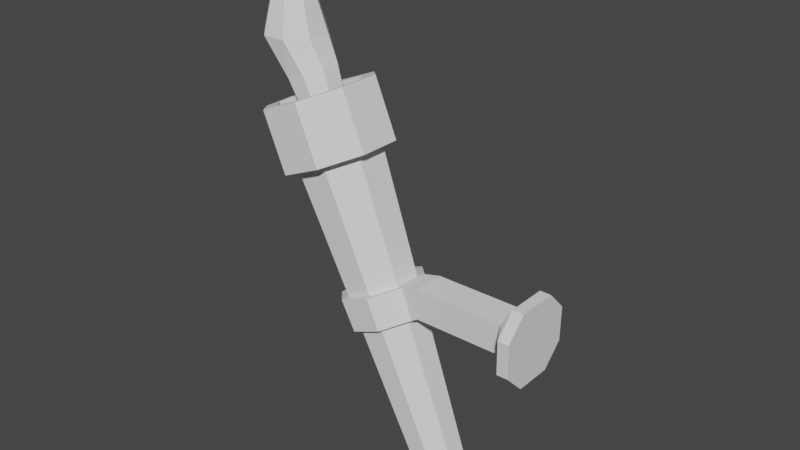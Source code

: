 # Source: wall-torch.blend  (saved by Blender 2.92.15; exported with 4.5.12 LTS)
import bpy
from mathutils import Matrix  # noqa: F401  (used for matrix-valued properties, if any)

bpy.ops.wm.read_factory_settings(use_empty=True)
scene = bpy.context.scene
scene.name = 'Scene'

# ---- world
world_world = bpy.data.worlds.new('World'); scene.world = world_world
world_world.use_nodes = True; world_world.node_tree.nodes.clear()
_N = world_world.node_tree.nodes; _L = world_world.node_tree.links
n0 = _N.new('ShaderNodeOutputWorld'); n0.name = 'World Output'; n0.location = (300, 300)
n1 = _N.new('ShaderNodeBackground'); n1.name = 'Background'; n1.location = (10, 300)
n1.inputs[0].default_value = (0.05088, 0.05088, 0.05088, 1.0)
_L.new(n1.outputs[0], n0.inputs[0])
n0.is_active_output = True
world_world.color = (0.05088, 0.05088, 0.05088)
world_world.use_sun_shadow = False
world_world.sun_shadow_jitter_overblur = 0.0

# ---- meshes
me_cylinder = bpy.data.meshes.new('Cylinder')
me_cylinder.from_pydata([(0.1433, 0.03087, 1.165), (-0.02182, 0.05361, 1.581), (0.1599, 0.01279, 1.172), (0.007132, 0.02221, 1.594), (0.1599, -0.01279, 1.172), (0.007132, -0.02221, 1.594), (0.1433, -0.03087, 1.165), (-0.02182, -0.05361, 1.581), (0.1197, -0.03087, 1.155), (-0.06275, -0.05361, 1.564), (0.103, -0.01279, 1.148), (-0.0917, -0.02221, 1.552), (0.103, 0.01279, 1.148), (-0.0917, 0.02221, 1.552), (0.1197, 0.03087, 1.155), (-0.06275, 0.05361, 1.564), (-0.02515, 0.02221, 1.67), (-0.0541, 0.05361, 1.658), (-0.02515, -0.02221, 1.67), (-0.0541, -0.05361, 1.658), (-0.09504, -0.05361, 1.641), (-0.124, -0.02221, 1.629), (-0.124, 0.02221, 1.629), (-0.09504, 0.05361, 1.641), (0.02285, 0.02927, 1.6), (-0.01531, 0.07066, 1.584), (0.02285, -0.02927, 1.6), (-0.01531, -0.07066, 1.584), (-0.06926, -0.07066, 1.561), (-0.1074, -0.02927, 1.545), (-0.1074, 0.02927, 1.545), (-0.06926, 0.07066, 1.561), (-0.009436, 0.02927, 1.677), (-0.04759, 0.07066, 1.661), (-0.009436, -0.02927, 1.677), (-0.04759, -0.07066, 1.661), (-0.1016, -0.07066, 1.638), (-0.1397, -0.02927, 1.622), (-0.1397, 0.02927, 1.622), (-0.1016, 0.07066, 1.638), (0.05779, 0.04264, 1.38), (0.04161, 0.04487, 1.421), (0.06584, 0.01859, 1.431), (0.08081, 0.01766, 1.39), (0.06584, -0.01859, 1.431), (0.08081, -0.01766, 1.39), (0.04161, -0.04487, 1.421), (0.05779, -0.04264, 1.38), (0.007347, -0.04487, 1.407), (0.02522, -0.04264, 1.367), (-0.01688, -0.01859, 1.397), (0.002195, -0.01766, 1.357), (-0.01688, 0.01859, 1.397), (0.002195, 0.01766, 1.357), (0.007347, 0.04487, 1.407), (0.02522, 0.04264, 1.367), (0.06163, 0.05213, 1.381), (0.04545, 0.05436, 1.422), (0.07481, 0.02252, 1.435), (0.08978, 0.02159, 1.393), (0.07481, -0.02252, 1.435), (0.08978, -0.02159, 1.393), (0.04545, -0.05436, 1.422), (0.06163, -0.05213, 1.381), (0.003943, -0.05436, 1.405), (0.02182, -0.05213, 1.365), (-0.02541, -0.02252, 1.392), (-0.006333, -0.02159, 1.353), (-0.02541, 0.02252, 1.392), (-0.006333, 0.02159, 1.353), (0.003943, 0.05436, 1.405), (0.02182, 0.05213, 1.365), (0.0987, 0.02252, 1.441), (0.0987, 0.02159, 1.399), (0.0987, -0.02252, 1.441), (0.0987, -0.02159, 1.399), (0.2253, 0.02252, 1.441), (0.2253, 0.02159, 1.399), (0.2253, -0.02252, 1.441), (0.2253, -0.02159, 1.399), (0.2559, 0.02551, 1.369), (0.2559, 0.05363, 1.397), (0.2559, 0.05466, 1.443), (0.2559, 0.02778, 1.471), (0.2317, 0.03613, 1.453), (0.2406, 0.02778, 1.471), (0.2406, 0.05466, 1.443), (0.2406, 0.05363, 1.397), (0.2406, 0.02551, 1.369), (0.2315, 0.03428, 1.387), (0.2406, -0.05466, 1.443), (0.2406, -0.02778, 1.471), (0.2317, -0.03613, 1.453), (0.2315, -0.03428, 1.387), (0.2406, -0.02551, 1.369), (0.2406, -0.05363, 1.397), (0.2559, -0.05466, 1.443), (0.2559, -0.02778, 1.471), (0.2559, -0.02551, 1.369), (0.2559, -0.05363, 1.397), (-0.04357, 0.02314, 1.601), (-0.03108, 0.009586, 1.606), (-0.03108, -0.009586, 1.606), (-0.04357, -0.02314, 1.601), (-0.06125, -0.02314, 1.593), (-0.07374, -0.009586, 1.588), (-0.07374, 0.009586, 1.588), (-0.06125, 0.02314, 1.593), (-0.07266, 0.01602, 1.718), (-0.09511, 0.03867, 1.718), (-0.07266, -0.01602, 1.718), (-0.09511, -0.03867, 1.718), (-0.1268, -0.03867, 1.718), (-0.1493, -0.01602, 1.718), (-0.1493, 0.01602, 1.718), (-0.1268, 0.03867, 1.718), (-0.1131, 0.01291, 1.661), (-0.09623, 0.03116, 1.668), (-0.09623, -0.03116, 1.668), (-0.1131, -0.01291, 1.661), (-0.0556, -0.01291, 1.685), (-0.07243, -0.03116, 1.678), (-0.07243, 0.03116, 1.678), (-0.0556, 0.01291, 1.685), (-0.08982, 0.01308, 1.767), (-0.1048, 0.02821, 1.767), (-0.08982, -0.0083, 1.767), (-0.1048, -0.02342, 1.767), (-0.126, -0.02342, 1.767), (-0.141, -0.0083, 1.767), (-0.141, 0.01308, 1.767), (-0.126, 0.02821, 1.767), (-0.06301, 0.00781, 1.864)], [], [(41, 1, 3, 42), (42, 3, 5, 44), (44, 5, 7, 46), (46, 7, 9, 48), (48, 9, 11, 50), (50, 11, 13, 52), (21, 22, 38, 37), (52, 13, 15, 54), (54, 15, 1, 41), (0, 2, 4, 6, 8, 10, 12, 14), (23, 22, 13, 15), (11, 9, 28, 29), (20, 21, 37, 36), (15, 13, 30, 31), (5, 3, 24, 26), (19, 20, 36, 35), (18, 19, 35, 34), (9, 7, 27, 28), (27, 26, 34, 35), (30, 29, 37, 38), (28, 27, 35, 36), (31, 30, 38, 39), (26, 24, 32, 34), (29, 28, 36, 37), (25, 31, 39, 33), (24, 25, 33, 32), (22, 23, 39, 38), (7, 5, 26, 27), (1, 15, 31, 25), (3, 1, 25, 24), (23, 17, 33, 39), (17, 16, 32, 33), (13, 11, 29, 30), (16, 18, 34, 32), (14, 55, 40, 0), (40, 55, 71, 56), (12, 53, 55, 14), (48, 50, 66, 64), (10, 51, 53, 12), (43, 40, 56, 59), (8, 49, 51, 10), (51, 49, 65, 67), (6, 47, 49, 8), (42, 44, 60, 58), (4, 45, 47, 6), (50, 52, 68, 66), (2, 43, 45, 4), (45, 43, 59, 61), (0, 40, 43, 2), (53, 51, 67, 69), (71, 70, 57, 56), (69, 68, 70, 71), (67, 66, 68, 69), (65, 64, 66, 67), (63, 62, 64, 65), (61, 60, 62, 63), (59, 58, 72, 73), (56, 57, 58, 59), (41, 42, 58, 57), (49, 47, 63, 65), (54, 41, 57, 70), (46, 48, 64, 62), (55, 53, 69, 71), (47, 45, 61, 63), (52, 54, 70, 68), (44, 46, 62, 60), (3, 1, 15, 13, 11, 9, 7, 5), (21, 20, 9, 11), (19, 18, 5, 7), (16, 17, 1, 3), (17, 23, 15, 1), (22, 21, 11, 13), (20, 19, 7, 9), (18, 16, 3, 5), (75, 73, 77, 79), (58, 60, 74, 72), (60, 61, 75, 74), (61, 59, 73, 75), (78, 79, 93, 95, 90, 92), (73, 72, 76, 77), (72, 74, 78, 76), (74, 75, 79, 78), (76, 78, 92, 91, 85, 84), (85, 91, 97, 83), (79, 77, 89, 88, 94, 93), (80, 81, 82, 83, 97, 96, 99, 98), (84, 85, 86), (87, 88, 89), (90, 91, 92), (93, 94, 95), (77, 76, 84, 86, 87, 89), (87, 86, 82, 81), (90, 95, 99, 96), (94, 88, 80, 98), (88, 87, 81, 80), (86, 85, 83, 82), (95, 94, 98, 99), (91, 90, 96, 97), (101, 102, 103, 104, 105, 106, 107, 100), (111, 110, 126, 127), (117, 116, 114, 115), (119, 118, 112, 113), (121, 120, 110, 111), (123, 122, 109, 108), (122, 117, 115, 109), (116, 119, 113, 114), (118, 121, 111, 112), (120, 123, 108, 110), (102, 101, 123, 120), (104, 103, 121, 118), (106, 105, 119, 116), (100, 107, 117, 122), (101, 100, 122, 123), (103, 102, 120, 121), (105, 104, 118, 119), (107, 106, 116, 117), (128, 127, 132), (108, 109, 125, 124), (109, 115, 131, 125), (114, 113, 129, 130), (112, 111, 127, 128), (110, 108, 124, 126), (115, 114, 130, 131), (113, 112, 128, 129), (126, 124, 132), (131, 130, 132), (129, 128, 132), (127, 126, 132), (124, 125, 132), (125, 131, 132), (130, 129, 132)])
_uv = me_cylinder.uv_layers.new(name='UVMap')
_uv.uv.foreach_set('vector', [1.0, 0.8079, 1.0, 1.0, 0.875, 1.0, 0.875, 0.8079, 0.875, 0.8079, 0.875, 1.0, 0.75, 1.0, 0.75, 0.8079, 0.75, 0.8079, 0.75, 1.0, 0.625, 1.0, 0.625, 0.8079, 0.625, 0.8079, 0.625, 1.0, 0.5, 1.0, 0.5, 0.8079, 0.5, 0.8079, 0.5, 1.0, 0.375, 1.0, 0.375, 0.8079, 0.375, 0.8079, 0.375, 1.0, 0.25, 1.0, 0.25, 0.8079, 0.08029, 0.08029, 0.01, 0.25, 0.01, 0.25, 0.08029, 0.08029, 0.25, 0.8079, 0.25, 1.0, 0.125, 1.0, 0.125, 0.8079, 0.125, 0.8079, 0.125, 1.0, 0.0, 1.0, 0.0, 0.8079, 0.75, 0.49, 0.9197, 0.4197, 0.99, 0.25, 0.9197, 0.08029, 0.75, 0.01, 0.5803, 0.08029, 0.51, 0.25, 0.5803, 0.4197, 0.08029, 0.4197, 0.01, 0.25, 0.01, 0.25, 0.08029, 0.4197, 0.375, 1.0, 0.5, 1.0, 0.5, 1.0, 0.375, 1.0, 0.25, 0.01, 0.08029, 0.08029, 0.08029, 0.08029, 0.25, 0.01, 0.125, 1.0, 0.25, 1.0, 0.25, 1.0, 0.125, 1.0, 0.75, 1.0, 0.875, 1.0, 0.875, 1.0, 0.75, 1.0, 0.4197, 0.08029, 0.25, 0.01, 0.25, 0.01, 0.4197, 0.08029, 0.49, 0.25, 0.4197, 0.08029, 0.4197, 0.08029, 0.49, 0.25, 0.5, 1.0, 0.625, 1.0, 0.625, 1.0, 0.5, 1.0, 0.625, 1.0, 0.75, 1.0, 0.75, 1.0, 0.625, 1.0, 0.25, 1.0, 0.375, 1.0, 0.375, 1.0, 0.25, 1.0, 0.5, 1.0, 0.625, 1.0, 0.625, 1.0, 0.5, 1.0, 0.125, 1.0, 0.25, 1.0, 0.25, 1.0, 0.125, 1.0, 0.75, 1.0, 0.875, 1.0, 0.875, 1.0, 0.75, 1.0, 0.375, 1.0, 0.5, 1.0, 0.5, 1.0, 0.375, 1.0, 0.0, 1.0, 0.125, 1.0, 0.125, 1.0, 0.0, 1.0, 0.875, 1.0, 1.0, 1.0, 1.0, 1.0, 0.875, 1.0, 0.01, 0.25, 0.08029, 0.4197, 0.08029, 0.4197, 0.01, 0.25, 0.625, 1.0, 0.75, 1.0, 0.75, 1.0, 0.625, 1.0, 0.0, 1.0, 0.125, 1.0, 0.125, 1.0, 0.0, 1.0, 0.875, 1.0, 1.0, 1.0, 1.0, 1.0, 0.875, 1.0, 0.08029, 0.4197, 0.25, 0.49, 0.25, 0.49, 0.08029, 0.4197, 0.25, 0.49, 0.4197, 0.4197, 0.4197, 0.4197, 0.25, 0.49, 0.25, 1.0, 0.375, 1.0, 0.375, 1.0, 0.25, 1.0, 0.4197, 0.4197, 0.49, 0.25, 0.49, 0.25, 0.4197, 0.4197, 0.125, 0.5, 0.125, 0.7589, 0.0, 0.7589, 0.0, 0.5, 0.0, 0.7589, 0.125, 0.7589, 0.125, 0.7589, 0.0, 0.7589, 0.25, 0.5, 0.25, 0.7589, 0.125, 0.7589, 0.125, 0.5, 0.5, 0.8079, 0.375, 0.8079, 0.375, 0.8079, 0.5, 0.8079, 0.375, 0.5, 0.375, 0.7589, 0.25, 0.7589, 0.25, 0.5, 0.875, 0.7589, 1.0, 0.7589, 1.0, 0.7589, 0.875, 0.7589, 0.5, 0.5, 0.5, 0.7589, 0.375, 0.7589, 0.375, 0.5, 0.375, 0.7589, 0.5, 0.7589, 0.5, 0.7589, 0.375, 0.7589, 0.625, 0.5, 0.625, 0.7589, 0.5, 0.7589, 0.5, 0.5, 0.875, 0.8079, 0.75, 0.8079, 0.75, 0.8079, 0.875, 0.8079, 0.75, 0.5, 0.75, 0.7589, 0.625, 0.7589, 0.625, 0.5, 0.375, 0.8079, 0.25, 0.8079, 0.25, 0.8079, 0.375, 0.8079, 0.875, 0.5, 0.875, 0.7589, 0.75, 0.7589, 0.75, 0.5, 0.75, 0.7589, 0.875, 0.7589, 0.875, 0.7589, 0.75, 0.7589, 1.0, 0.5, 1.0, 0.7589, 0.875, 0.7589, 0.875, 0.5, 0.25, 0.7589, 0.375, 0.7589, 0.375, 0.7589, 0.25, 0.7589, 0.125, 0.7589, 0.125, 0.8079, 0.0, 0.8079, 0.0, 0.7589, 0.25, 0.7589, 0.25, 0.8079, 0.125, 0.8079, 0.125, 0.7589, 0.375, 0.7589, 0.375, 0.8079, 0.25, 0.8079, 0.25, 0.7589, 0.5, 0.7589, 0.5, 0.8079, 0.375, 0.8079, 0.375, 0.7589, 0.625, 0.7589, 0.625, 0.8079, 0.5, 0.8079, 0.5, 0.7589, 0.75, 0.7589, 0.75, 0.8079, 0.625, 0.8079, 0.625, 0.7589, 0.875, 0.7589, 0.875, 0.8079, 0.875, 0.8079, 0.875, 0.7589, 1.0, 0.7589, 1.0, 0.8079, 0.875, 0.8079, 0.875, 0.7589, 1.0, 0.8079, 0.875, 0.8079, 0.875, 0.8079, 1.0, 0.8079, 0.5, 0.7589, 0.625, 0.7589, 0.625, 0.7589, 0.5, 0.7589, 0.125, 0.8079, 0.0, 0.8079, 0.0, 0.8079, 0.125, 0.8079, 0.625, 0.8079, 0.5, 0.8079, 0.5, 0.8079, 0.625, 0.8079, 0.125, 0.7589, 0.25, 0.7589, 0.25, 0.7589, 0.125, 0.7589, 0.625, 0.7589, 0.75, 0.7589, 0.75, 0.7589, 0.625, 0.7589, 0.25, 0.8079, 0.125, 0.8079, 0.125, 0.8079, 0.25, 0.8079, 0.75, 0.8079, 0.625, 0.8079, 0.625, 0.8079, 0.75, 0.8079, 0.4197, 0.4197, 0.25, 0.49, 0.08029, 0.4197, 0.01, 0.25, 0.08029, 0.08029, 0.25, 0.01, 0.4197, 0.08029, 0.49, 0.25, 0.08029, 0.08029, 0.25, 0.01, 0.25, 0.01, 0.08029, 0.08029, 0.4197, 0.08029, 0.49, 0.25, 0.49, 0.25, 0.4197, 0.08029, 0.4197, 0.4197, 0.25, 0.49, 0.25, 0.49, 0.4197, 0.4197, 0.25, 0.49, 0.08029, 0.4197, 0.08029, 0.4197, 0.25, 0.49, 0.01, 0.25, 0.08029, 0.08029, 0.08029, 0.08029, 0.01, 0.25, 0.25, 0.01, 0.4197, 0.08029, 0.4197, 0.08029, 0.25, 0.01, 0.49, 0.25, 0.4197, 0.4197, 0.4197, 0.4197, 0.49, 0.25, 0.75, 0.7589, 0.875, 0.7589, 0.875, 0.7589, 0.75, 0.7589, 0.875, 0.8079, 0.75, 0.8079, 0.75, 0.8079, 0.875, 0.8079, 0.75, 0.8079, 0.75, 0.7589, 0.75, 0.7589, 0.75, 0.8079, 0.75, 0.7589, 0.875, 0.7589, 0.875, 0.7589, 0.75, 0.7589, 0.75, 0.8079, 0.75, 0.7589, 0.75, 0.7589, 0.75, 0.7722, 0.75, 0.7946, 0.75, 0.8079, 0.875, 0.7589, 0.875, 0.8079, 0.875, 0.8079, 0.875, 0.7589, 0.875, 0.8079, 0.75, 0.8079, 0.75, 0.8079, 0.875, 0.8079, 0.75, 0.8079, 0.75, 0.7589, 0.75, 0.7589, 0.75, 0.8079, 0.875, 0.8079, 0.75, 0.8079, 0.75, 0.8079, 0.7811, 0.8079, 0.8439, 0.8079, 0.875, 0.8079, 0.8439, 0.8079, 0.7811, 0.8079, 0.7811, 0.8079, 0.8439, 0.8079, 0.75, 0.7589, 0.875, 0.7589, 0.875, 0.7589, 0.8426, 0.7589, 0.7824, 0.7589, 0.75, 0.7589, 0.8426, 0.7589, 0.875, 0.7722, 0.875, 0.7946, 0.8439, 0.8079, 0.7811, 0.8079, 0.75, 0.7946, 0.75, 0.7722, 0.7824, 0.7589, 0.875, 0.8079, 0.8439, 0.8079, 0.875, 0.7946, 0.875, 0.7722, 0.8426, 0.7589, 0.875, 0.7589, 0.75, 0.7946, 0.7811, 0.8079, 0.75, 0.8079, 0.75, 0.7589, 0.7824, 0.7589, 0.75, 0.7722, 0.875, 0.7589, 0.875, 0.8079, 0.875, 0.8079, 0.875, 0.7946, 0.875, 0.7722, 0.875, 0.7589, 0.875, 0.7722, 0.875, 0.7946, 0.875, 0.7946, 0.875, 0.7722, 0.75, 0.7946, 0.75, 0.7722, 0.75, 0.7722, 0.75, 0.7946, 0.7824, 0.7589, 0.8426, 0.7589, 0.8426, 0.7589, 0.7824, 0.7589, 0.8426, 0.7589, 0.875, 0.7722, 0.875, 0.7722, 0.8426, 0.7589, 0.875, 0.7946, 0.8439, 0.8079, 0.8439, 0.8079, 0.875, 0.7946, 0.75, 0.7722, 0.7824, 0.7589, 0.7824, 0.7589, 0.75, 0.7722, 0.7811, 0.8079, 0.75, 0.7946, 0.75, 0.7946, 0.7811, 0.8079, 0.4197, 0.4197, 0.49, 0.25, 0.4197, 0.08029, 0.25, 0.01, 0.08029, 0.08029, 0.01, 0.25, 0.08029, 0.4197, 0.25, 0.49, 0.4197, 0.08029, 0.49, 0.25, 0.49, 0.25, 0.4197, 0.08029, 0.08029, 0.4197, 0.01, 0.25, 0.01, 0.25, 0.08029, 0.4197, 0.08029, 0.08029, 0.25, 0.01, 0.25, 0.01, 0.08029, 0.08029, 0.4197, 0.08029, 0.49, 0.25, 0.49, 0.25, 0.4197, 0.08029, 0.4197, 0.4197, 0.25, 0.49, 0.25, 0.49, 0.4197, 0.4197, 0.25, 0.49, 0.08029, 0.4197, 0.08029, 0.4197, 0.25, 0.49, 0.01, 0.25, 0.08029, 0.08029, 0.08029, 0.08029, 0.01, 0.25, 0.25, 0.01, 0.4197, 0.08029, 0.4197, 0.08029, 0.25, 0.01, 0.49, 0.25, 0.4197, 0.4197, 0.4197, 0.4197, 0.49, 0.25, 0.49, 0.25, 0.4197, 0.4197, 0.4197, 0.4197, 0.49, 0.25, 0.25, 0.01, 0.4197, 0.08029, 0.4197, 0.08029, 0.25, 0.01, 0.01, 0.25, 0.08029, 0.08029, 0.08029, 0.08029, 0.01, 0.25, 0.25, 0.49, 0.08029, 0.4197, 0.08029, 0.4197, 0.25, 0.49, 0.4197, 0.4197, 0.25, 0.49, 0.25, 0.49, 0.4197, 0.4197, 0.4197, 0.08029, 0.49, 0.25, 0.49, 0.25, 0.4197, 0.08029, 0.08029, 0.08029, 0.25, 0.01, 0.25, 0.01, 0.08029, 0.08029, 0.08029, 0.4197, 0.01, 0.25, 0.01, 0.25, 0.08029, 0.4197, 0.25, 0.01, 0.4197, 0.08029, 0.25, 0.01, 0.4197, 0.4197, 0.25, 0.49, 0.25, 0.49, 0.4197, 0.4197, 0.25, 0.49, 0.08029, 0.4197, 0.08029, 0.4197, 0.25, 0.49, 0.01, 0.25, 0.08029, 0.08029, 0.08029, 0.08029, 0.01, 0.25, 0.25, 0.01, 0.4197, 0.08029, 0.4197, 0.08029, 0.25, 0.01, 0.49, 0.25, 0.4197, 0.4197, 0.4197, 0.4197, 0.49, 0.25, 0.08029, 0.4197, 0.01, 0.25, 0.01, 0.25, 0.08029, 0.4197, 0.08029, 0.08029, 0.25, 0.01, 0.25, 0.01, 0.08029, 0.08029, 0.49, 0.25, 0.4197, 0.4197, 0.49, 0.25, 0.08029, 0.4197, 0.01, 0.25, 0.08029, 0.4197, 0.08029, 0.08029, 0.25, 0.01, 0.08029, 0.08029, 0.4197, 0.08029, 0.49, 0.25, 0.4197, 0.08029, 0.4197, 0.4197, 0.25, 0.49, 0.4197, 0.4197, 0.25, 0.49, 0.08029, 0.4197, 0.25, 0.49, 0.01, 0.25, 0.08029, 0.08029, 0.01, 0.25])
me_cylinder.use_remesh_fix_poles = True
me_cylinder.use_remesh_preserve_attributes = False
me_cylinder.use_mirror_vertex_groups = False
me_cylinder.update()

# ---- objects
ob_wall_torch_template = bpy.data.objects.new('wall-torch-template', me_cylinder)

# ---- transforms, parenting, visibility, modifiers, constraints
ob_wall_torch_template.location = (0.0, 0.0, 0.0)
ob_wall_torch_template.lineart.crease_threshold = 0.0

# ---- collection membership
scene.collection.objects.link(ob_wall_torch_template)

# ---- scene / render settings (as saved in the file)
scene.frame_start = 1; scene.frame_end = 250; scene.frame_set(1)
scene.render.engine = 'BLENDER_EEVEE_NEXT'
scene.cycles.samples = 128
scene.cycles.sampling_pattern = 'TABULATED_SOBOL'
scene.cycles.use_adaptive_sampling = False
scene.cycles.use_light_tree = False
scene.view_settings.view_transform = 'Filmic'
bpy.context.view_layer.update()

# ---- added for rendering (the .blend has no active camera and no usable light): camera, sun
cam_auto = bpy.data.cameras.new('AutoCamera')
cam_auto.lens = 50.0
cam_auto.sensor_width = 36.0
cam_auto.clip_end = 1000.0
ob_auto_camera = bpy.data.objects.new('AutoCamera', cam_auto)
scene.collection.objects.link(ob_auto_camera)
ob_auto_camera.location = (0.825688, -0.926842, 2.1237)
ob_auto_camera.rotation_euler = (1.09748, -7.21219e-08, 0.694738)
scene.camera = ob_auto_camera
light_auto_sun = bpy.data.lights.new('AutoSun', 'SUN')
light_auto_sun.energy = 3.0
light_auto_sun.angle = 0.0523599
ob_auto_sun = bpy.data.objects.new('AutoSun', light_auto_sun)
scene.collection.objects.link(ob_auto_sun)
ob_auto_sun.rotation_euler = (0.872665, 0.174533, 0.523599)
bpy.context.view_layer.update()
